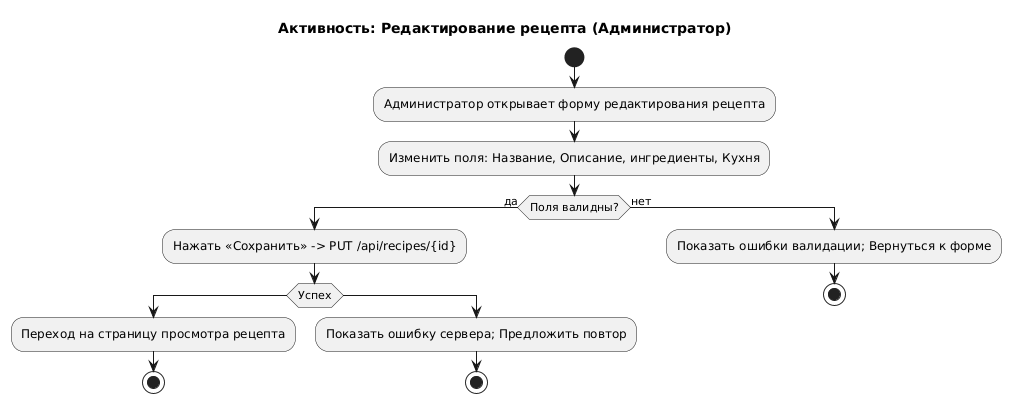

The diagram above was rendered by PlantUML. Its source (embedded in the PNG):
@startuml
title Активность: Редактирование рецепта (Администратор)
start
:Администратор открывает форму редактирования рецепта;
:Изменить поля: Название, Описание, ингредиенты, Кухня;
if (Поля валидны?) then (да)
  :Нажать «Сохранить» -> PUT /api/recipes/{id};
  if (Успех) then
    :Переход на страницу просмотра рецепта;
    stop
  else
    :Показать ошибку сервера; Предложить повтор;
    stop
  endif
else (нет)
  :Показать ошибки валидации; Вернуться к форме;
  stop
endif
@enduml